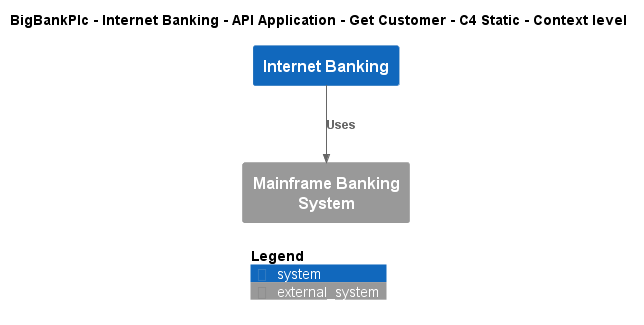

The diagram above was rendered by PlantUML. Its source (embedded in the PNG):
@startuml
!include ..\..\..\..\..\..\..\.c4s\C4_Context.puml

AddElementTag("c4interflow:lifecycle:new", $bgColor=green, $fontColor=#ffffff, $borderColor=green, $shadowing="False")
AddElementTag("c4interflow:lifecycle:changed", $bgColor=orange, $fontColor=#ffffff, $borderColor=orange, $shadowing="False")
AddElementTag("c4interflow:lifecycle:removed", $bgColor=red, $fontColor=#ffffff, $borderColor=red, $shadowing="False")

AddRelTag("c4interflow:lifecycle:new", $textColor=green, $lineColor=green)
AddRelTag("c4interflow:lifecycle:changed", $textColor=orange, $lineColor=orange)
AddRelTag("c4interflow:lifecycle:removed", $textColor=red, $lineColor=red)

SHOW_PERSON_PORTRAIT()
LAYOUT_TOP_DOWN()

skinparam linetype polyline

title BigBankPlc - Internet Banking - API Application - Get Customer - C4 Static - Context level

System(BigBankPlc.SoftwareSystems.InternetBanking, "Internet Banking", "")
System_Ext(BigBankPlc.SoftwareSystems.MainframeBankingSystem, "Mainframe Banking System", "")

Rel(BigBankPlc.SoftwareSystems.InternetBanking, BigBankPlc.SoftwareSystems.MainframeBankingSystem, "Uses")


SHOW_LEGEND()
@enduml